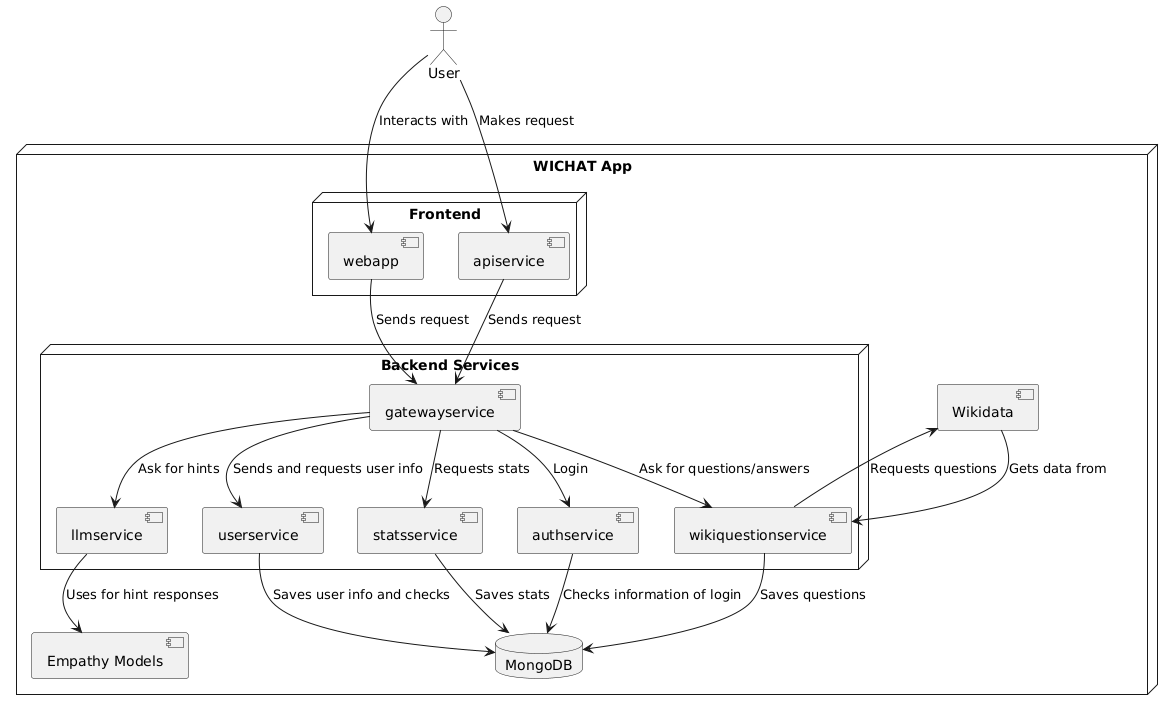

The diagram above was rendered by PlantUML. Its source (embedded in the PNG):
@startuml
actor User
node "WICHAT App" {

node "Frontend" {
    [webapp]
    [apiservice]
}

node "Backend Services" {
    [userservice]
    [statsservice]
    [wikiquestionservice]
    [llmservice]
    [gatewayservice]
    [authservice]
}

database "MongoDB"
[Wikidata]

component "Empathy Models" as Empathy

User --> webapp : Interacts with
User --> [apiservice]: Makes request
webapp --> "gatewayservice" : Sends request
[apiservice] --> "gatewayservice" : Sends request

"gatewayservice" --> "userservice" : Sends and requests user info
"gatewayservice" --> "authservice" : Login
"gatewayservice" --> "statsservice" : Requests stats
"gatewayservice" --> "llmservice" : Ask for hints
"gatewayservice" --> "wikiquestionservice" : Ask for questions/answers

"userservice" --> MongoDB : Saves user info and checks
"authservice" --> MongoDB : Checks information of login
"statsservice" --> MongoDB : Saves stats
"wikiquestionservice" --> Wikidata : Requests questions
Wikidata --> "wikiquestionservice" : Gets data from
"wikiquestionservice" --> MongoDB : Saves questions

"llmservice" --> Empathy : Uses for hint responses
}
@enduml